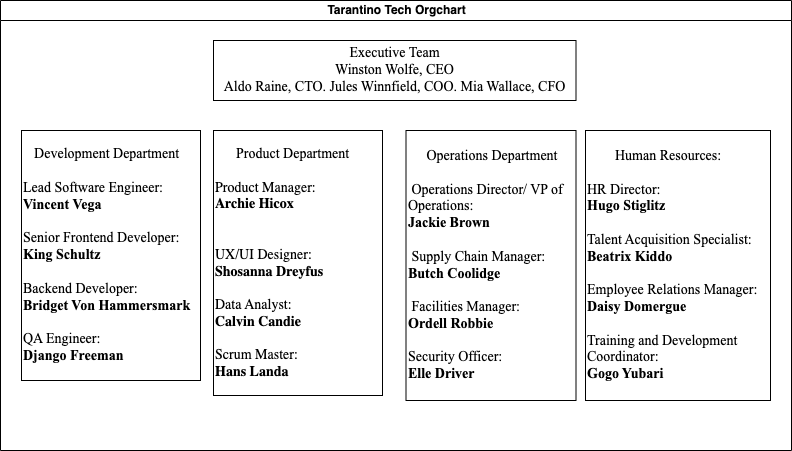

The diagram above was exported from draw.io. Its source (the exported page's mxGraphModel, read from the mxfile embedded in the PNG):
<mxGraphModel dx="1434" dy="786" grid="1" gridSize="10" guides="1" tooltips="1" connect="1" arrows="1" fold="1" page="1" pageScale="1" pageWidth="827" pageHeight="1169" math="0" shadow="0">
  <root>
    <mxCell id="0" />
    <mxCell id="1" parent="0" />
    <mxCell id="mMm1x6M9pFJtQ0jSlzSh-5" value="Tarantino Tech Orgchart" style="swimlane;html=1;startSize=20;horizontal=1;containerType=tree;glass=0;" vertex="1" parent="1">
      <mxGeometry x="18" y="40" width="791" height="450" as="geometry" />
    </mxCell>
    <mxCell id="mMm1x6M9pFJtQ0jSlzSh-13" value="Executive Team&lt;br&gt;Winston Wolfe, CEO&lt;br&gt;Aldo Raine, CTO. Jules Winnfield, COO. Mia Wallace, CFO" style="rounded=0;whiteSpace=wrap;html=1;fontSize=14;fontFamily=Times New Roman;movable=1;resizable=1;rotatable=1;deletable=1;editable=1;locked=0;connectable=1;" vertex="1" parent="mMm1x6M9pFJtQ0jSlzSh-5">
      <mxGeometry x="213" y="40" width="362.5" height="60" as="geometry" />
    </mxCell>
    <mxCell id="mMm1x6M9pFJtQ0jSlzSh-17" value="&lt;div style=&quot;text-align: center;&quot;&gt;&lt;span style=&quot;background-color: initial;&quot;&gt;Development Department&lt;/span&gt;&lt;/div&gt;&lt;font style=&quot;font-size: 14px;&quot;&gt;&lt;span style=&quot;background-color: rgb(255, 255, 255);&quot;&gt;&lt;span style=&quot;box-sizing: inherit; font-variant-ligatures: common-ligatures;&quot; class=&quot;c-mrkdwn__tab&quot;&gt;&lt;span style=&quot;white-space: pre;&quot;&gt;&amp;nbsp;&lt;br/&gt;&lt;/span&gt;&lt;/span&gt;&lt;span style=&quot;font-variant-ligatures: common-ligatures;&quot;&gt;Lead Software Engineer:&amp;nbsp;&lt;br&gt;&lt;/span&gt;&lt;b style=&quot;box-sizing: inherit; font-variant-ligatures: common-ligatures;&quot; data-stringify-type=&quot;bold&quot;&gt;Vincent Vega&lt;/b&gt;&lt;br style=&quot;box-sizing: inherit; font-variant-ligatures: common-ligatures;&quot;&gt;&lt;span style=&quot;box-sizing: inherit; font-variant-ligatures: common-ligatures;&quot; class=&quot;c-mrkdwn__tab&quot;&gt;&lt;span style=&quot;white-space: pre;&quot;&gt;&amp;nbsp;&lt;br/&gt;&lt;/span&gt;&lt;/span&gt;&lt;span style=&quot;font-variant-ligatures: common-ligatures;&quot;&gt;Senior Frontend Developer:&amp;nbsp;&lt;br&gt;&lt;/span&gt;&lt;b style=&quot;box-sizing: inherit; font-variant-ligatures: common-ligatures;&quot; data-stringify-type=&quot;bold&quot;&gt;King Schultz&lt;br&gt;&lt;/b&gt;&lt;br style=&quot;box-sizing: inherit; font-variant-ligatures: common-ligatures;&quot;&gt;&lt;span style=&quot;font-variant-ligatures: common-ligatures;&quot;&gt;Backend Developer:&amp;nbsp;&lt;br&gt;&lt;/span&gt;&lt;b style=&quot;box-sizing: inherit; font-variant-ligatures: common-ligatures;&quot; data-stringify-type=&quot;bold&quot;&gt;Bridget Von Hammersmark&lt;/b&gt;&lt;br style=&quot;box-sizing: inherit; font-variant-ligatures: common-ligatures;&quot;&gt;&lt;span style=&quot;font-variant-ligatures: common-ligatures;&quot;&gt;&lt;span style=&quot;white-space: pre;&quot;&gt;&lt;br&gt;&lt;/span&gt;QA Engineer:&amp;nbsp;&lt;br&gt;&lt;/span&gt;&lt;b style=&quot;box-sizing: inherit; font-variant-ligatures: common-ligatures;&quot; data-stringify-type=&quot;bold&quot;&gt;Django Freeman&lt;/b&gt;&lt;/span&gt;&lt;/font&gt;" style="rounded=0;whiteSpace=wrap;html=1;fontSize=14;fontFamily=Times New Roman;align=left;container=0;movable=1;resizable=1;rotatable=1;deletable=1;editable=1;locked=0;connectable=1;" vertex="1" parent="mMm1x6M9pFJtQ0jSlzSh-5">
      <mxGeometry x="21" y="130" width="179" height="250" as="geometry" />
    </mxCell>
    <mxCell id="mMm1x6M9pFJtQ0jSlzSh-20" value="&lt;div style=&quot;text-align: center;&quot;&gt;&lt;span style=&quot;background-color: rgb(255, 255, 255);&quot;&gt;&lt;font style=&quot;font-size: 14px;&quot; face=&quot;Times New Roman&quot;&gt;&amp;nbsp; &amp;nbsp; &amp;nbsp; Product Department&lt;/font&gt;&lt;/span&gt;&lt;/div&gt;&lt;div style=&quot;&quot;&gt;&lt;/div&gt;&lt;span style=&quot;background-color: rgb(255, 255, 255);&quot;&gt;&lt;div style=&quot;text-align: center;&quot;&gt;&lt;font face=&quot;bbd1_lqjlb1FD4x4sMB4&quot;&gt;&lt;span style=&quot;font-variant-ligatures: common-ligatures;&quot;&gt;&lt;br&gt;&lt;/span&gt;&lt;/font&gt;&lt;/div&gt;&lt;font style=&quot;font-size: 14px;&quot; face=&quot;bbd1_lqjlb1FD4x4sMB4&quot;&gt;&lt;span style=&quot;font-variant-ligatures: common-ligatures;&quot;&gt;Product Manager:&amp;nbsp;&lt;br&gt;&lt;/span&gt;&lt;b style=&quot;box-sizing: inherit; font-variant-ligatures: common-ligatures;&quot; data-stringify-type=&quot;bold&quot;&gt;Archie Hicox&lt;br&gt;&lt;/b&gt;&lt;br&gt;&lt;br style=&quot;box-sizing: inherit; font-variant-ligatures: common-ligatures;&quot;&gt;&lt;span style=&quot;font-variant-ligatures: common-ligatures;&quot;&gt;UX/UI Designer:&amp;nbsp;&lt;br&gt;&lt;/span&gt;&lt;b style=&quot;box-sizing: inherit; font-variant-ligatures: common-ligatures;&quot; data-stringify-type=&quot;bold&quot;&gt;Shosanna Dreyfus&lt;br&gt;&lt;/b&gt;&lt;br style=&quot;box-sizing: inherit; font-variant-ligatures: common-ligatures;&quot;&gt;&lt;span style=&quot;font-variant-ligatures: common-ligatures;&quot;&gt;Data Analyst:&amp;nbsp;&lt;br&gt;&lt;/span&gt;&lt;b style=&quot;box-sizing: inherit; font-variant-ligatures: common-ligatures;&quot; data-stringify-type=&quot;bold&quot;&gt;Calvin Candie&lt;br&gt;&lt;/b&gt;&lt;br style=&quot;box-sizing: inherit; font-variant-ligatures: common-ligatures;&quot;&gt;&lt;span style=&quot;font-variant-ligatures: common-ligatures;&quot;&gt;Scrum Master:&amp;nbsp;&lt;br&gt;&lt;/span&gt;&lt;b style=&quot;box-sizing: inherit; font-variant-ligatures: common-ligatures;&quot; data-stringify-type=&quot;bold&quot;&gt;Hans Landa&lt;/b&gt;&lt;/font&gt;&lt;/span&gt;" style="rounded=0;whiteSpace=wrap;html=1;fontSize=14;fontFamily=Times New Roman;align=left;movable=1;resizable=1;rotatable=1;deletable=1;editable=1;locked=0;connectable=1;" vertex="1" parent="mMm1x6M9pFJtQ0jSlzSh-5">
      <mxGeometry x="213" y="130" width="169" height="265" as="geometry" />
    </mxCell>
    <mxCell id="mMm1x6M9pFJtQ0jSlzSh-25" value="&lt;div style=&quot;text-align: center;&quot;&gt;&lt;span style=&quot;background-color: rgb(255, 255, 255);&quot;&gt;Operations Department&lt;/span&gt;&lt;/div&gt;&lt;font style=&quot;background-color: rgb(255, 255, 255); font-size: 14px;&quot;&gt;&lt;br style=&quot;box-sizing: inherit; font-variant-ligatures: common-ligatures;&quot;&gt;&lt;span style=&quot;box-sizing: inherit; font-variant-ligatures: common-ligatures;&quot; class=&quot;c-mrkdwn__tab&quot;&gt;&lt;span style=&quot;white-space: pre;&quot;&gt;&amp;nbsp;&lt;/span&gt;&lt;/span&gt;&lt;span style=&quot;font-variant-ligatures: common-ligatures;&quot;&gt;Operations Director/ VP of Operations:&amp;nbsp;&lt;br&gt;&lt;/span&gt;&lt;b style=&quot;box-sizing: inherit; font-variant-ligatures: common-ligatures;&quot; data-stringify-type=&quot;bold&quot;&gt;Jackie Brown&lt;br&gt;&lt;/b&gt;&lt;br style=&quot;box-sizing: inherit; font-variant-ligatures: common-ligatures;&quot;&gt;&lt;span style=&quot;box-sizing: inherit; font-variant-ligatures: common-ligatures;&quot; class=&quot;c-mrkdwn__tab&quot;&gt;&lt;span style=&quot;white-space: pre;&quot;&gt;&amp;nbsp;&lt;/span&gt;&lt;/span&gt;&lt;span style=&quot;font-variant-ligatures: common-ligatures;&quot;&gt;Supply Chain Manager:&amp;nbsp;&lt;br&gt;&lt;/span&gt;&lt;b style=&quot;box-sizing: inherit; font-variant-ligatures: common-ligatures;&quot; data-stringify-type=&quot;bold&quot;&gt;Butch Coolidge&lt;br&gt;&lt;/b&gt;&lt;br style=&quot;box-sizing: inherit; font-variant-ligatures: common-ligatures;&quot;&gt;&lt;span style=&quot;box-sizing: inherit; font-variant-ligatures: common-ligatures;&quot; class=&quot;c-mrkdwn__tab&quot;&gt;&lt;span style=&quot;white-space: pre;&quot;&gt;&amp;nbsp;&lt;/span&gt;&lt;/span&gt;&lt;span style=&quot;font-variant-ligatures: common-ligatures;&quot;&gt;Facilities Manager:&amp;nbsp;&lt;br&gt;&lt;/span&gt;&lt;b style=&quot;box-sizing: inherit; font-variant-ligatures: common-ligatures;&quot; data-stringify-type=&quot;bold&quot;&gt;Ordell Robbie&lt;br&gt;&lt;/b&gt;&lt;br style=&quot;box-sizing: inherit; font-variant-ligatures: common-ligatures;&quot;&gt;&lt;span style=&quot;font-variant-ligatures: common-ligatures;&quot;&gt;Security Officer:&amp;nbsp;&lt;br&gt;&lt;/span&gt;&lt;b style=&quot;box-sizing: inherit; font-variant-ligatures: common-ligatures;&quot; data-stringify-type=&quot;bold&quot;&gt;Elle Driver&lt;/b&gt;&lt;/font&gt;" style="rounded=0;whiteSpace=wrap;html=1;fontSize=14;fontFamily=Times New Roman;align=left;movable=1;resizable=1;rotatable=1;deletable=1;editable=1;locked=0;connectable=1;" vertex="1" parent="mMm1x6M9pFJtQ0jSlzSh-5">
      <mxGeometry x="405.5" y="130" width="170" height="270" as="geometry" />
    </mxCell>
    <mxCell id="mMm1x6M9pFJtQ0jSlzSh-27" value="&lt;div style=&quot;&quot;&gt;&lt;span style=&quot;font-variant-ligatures: common-ligatures; background-color: rgb(255, 255, 255); white-space: pre;&quot;&gt;&#09;&lt;/span&gt;&lt;span style=&quot;font-variant-ligatures: common-ligatures; background-color: rgb(255, 255, 255);&quot;&gt;Human Resources:&lt;/span&gt;&lt;/div&gt;&lt;span style=&quot;background-color: rgb(255, 255, 255);&quot;&gt;&lt;font style=&quot;font-size: 14px;&quot; face=&quot;Times New Roman&quot;&gt;&lt;span style=&quot;font-variant-ligatures: common-ligatures;&quot;&gt;&lt;br&gt;HR Director:&lt;/span&gt;&lt;b style=&quot;box-sizing: inherit; font-variant-ligatures: common-ligatures;&quot; data-stringify-type=&quot;bold&quot;&gt;&amp;nbsp;&lt;br&gt;Hugo Stiglitz&lt;/b&gt;&lt;br style=&quot;box-sizing: inherit; font-variant-ligatures: common-ligatures;&quot;&gt;&lt;span style=&quot;font-variant-ligatures: common-ligatures;&quot;&gt;&lt;br&gt;Talent Acquisition Specialist:&amp;nbsp;&lt;br&gt;&lt;/span&gt;&lt;b style=&quot;box-sizing: inherit; font-variant-ligatures: common-ligatures;&quot; data-stringify-type=&quot;bold&quot;&gt;Beatrix Kiddo&lt;/b&gt;&lt;br style=&quot;box-sizing: inherit; font-variant-ligatures: common-ligatures;&quot;&gt;&lt;span style=&quot;font-variant-ligatures: common-ligatures;&quot;&gt;&lt;br&gt;Employee Relations Manager:&amp;nbsp;&lt;br&gt;&lt;/span&gt;&lt;b style=&quot;box-sizing: inherit; font-variant-ligatures: common-ligatures;&quot; data-stringify-type=&quot;bold&quot;&gt;Daisy Domergue&lt;/b&gt;&lt;br style=&quot;box-sizing: inherit; font-variant-ligatures: common-ligatures;&quot;&gt;&lt;span style=&quot;font-variant-ligatures: common-ligatures;&quot;&gt;&lt;br&gt;Training and Development Coordinator:&amp;nbsp;&lt;br&gt;&lt;/span&gt;&lt;b style=&quot;box-sizing: inherit; font-variant-ligatures: common-ligatures;&quot; data-stringify-type=&quot;bold&quot;&gt;Gogo Yubari&lt;/b&gt;&lt;/font&gt;&lt;/span&gt;" style="rounded=0;whiteSpace=wrap;html=1;fontSize=14;fontFamily=Times New Roman;align=left;movable=1;resizable=1;rotatable=1;deletable=1;editable=1;locked=0;connectable=1;" vertex="1" parent="mMm1x6M9pFJtQ0jSlzSh-5">
      <mxGeometry x="585" y="130" width="185" height="270" as="geometry" />
    </mxCell>
  </root>
</mxGraphModel>